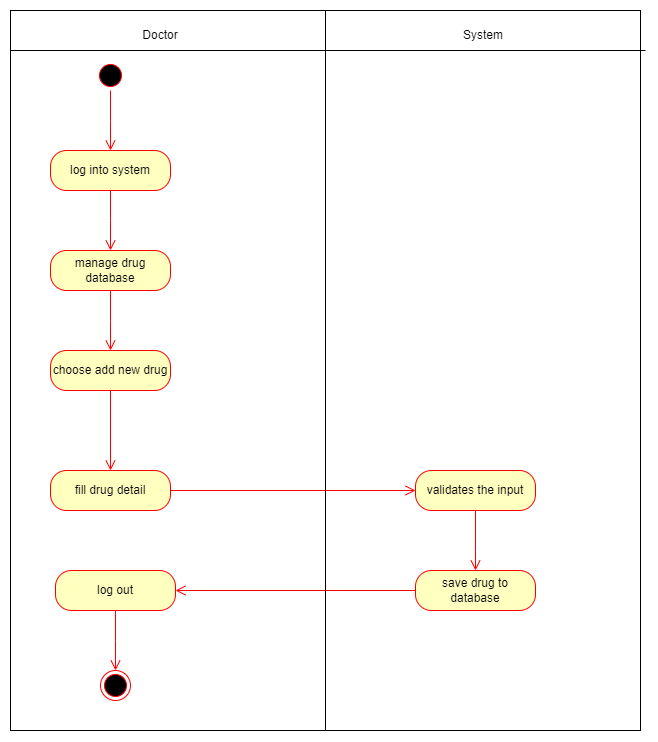

The diagram above was exported from draw.io. Its source (the exported page's mxGraphModel, read from the mxfile embedded in the PNG):
<mxGraphModel dx="1295" dy="768" grid="1" gridSize="10" guides="1" tooltips="1" connect="1" arrows="1" fold="1" page="1" pageScale="1" pageWidth="850" pageHeight="1100" math="0" shadow="0">
  <root>
    <mxCell id="0" />
    <mxCell id="1" parent="0" />
    <mxCell id="L76vL89WBZFh_RORVRyi-2" value="" style="edgeStyle=orthogonalEdgeStyle;html=1;verticalAlign=bottom;endArrow=open;endSize=8;strokeColor=#ff0000;rounded=0;" edge="1" parent="1">
      <mxGeometry relative="1" as="geometry">
        <mxPoint x="225" y="130" as="targetPoint" />
        <mxPoint x="225" y="130" as="sourcePoint" />
      </mxGeometry>
    </mxCell>
    <mxCell id="L76vL89WBZFh_RORVRyi-3" value="" style="ellipse;html=1;shape=startState;fillColor=#000000;strokeColor=#ff0000;" vertex="1" parent="1">
      <mxGeometry x="160" y="90" width="30" height="30" as="geometry" />
    </mxCell>
    <mxCell id="L76vL89WBZFh_RORVRyi-4" value="" style="edgeStyle=orthogonalEdgeStyle;html=1;verticalAlign=bottom;endArrow=open;endSize=8;strokeColor=#ff0000;rounded=0;" edge="1" source="L76vL89WBZFh_RORVRyi-3" parent="1">
      <mxGeometry relative="1" as="geometry">
        <mxPoint x="175" y="180" as="targetPoint" />
      </mxGeometry>
    </mxCell>
    <mxCell id="L76vL89WBZFh_RORVRyi-5" value="log into system" style="rounded=1;whiteSpace=wrap;html=1;arcSize=40;fontColor=#000000;fillColor=#ffffc0;strokeColor=#ff0000;" vertex="1" parent="1">
      <mxGeometry x="115" y="180" width="120" height="40" as="geometry" />
    </mxCell>
    <mxCell id="L76vL89WBZFh_RORVRyi-6" value="" style="edgeStyle=orthogonalEdgeStyle;html=1;verticalAlign=bottom;endArrow=open;endSize=8;strokeColor=#ff0000;rounded=0;" edge="1" source="L76vL89WBZFh_RORVRyi-5" parent="1">
      <mxGeometry relative="1" as="geometry">
        <mxPoint x="175" y="280" as="targetPoint" />
      </mxGeometry>
    </mxCell>
    <mxCell id="L76vL89WBZFh_RORVRyi-7" value="manage drug database" style="rounded=1;whiteSpace=wrap;html=1;arcSize=40;fontColor=#000000;fillColor=#ffffc0;strokeColor=#ff0000;" vertex="1" parent="1">
      <mxGeometry x="115" y="280" width="120" height="40" as="geometry" />
    </mxCell>
    <mxCell id="L76vL89WBZFh_RORVRyi-8" value="" style="edgeStyle=orthogonalEdgeStyle;html=1;verticalAlign=bottom;endArrow=open;endSize=8;strokeColor=#ff0000;rounded=0;" edge="1" source="L76vL89WBZFh_RORVRyi-7" parent="1">
      <mxGeometry relative="1" as="geometry">
        <mxPoint x="175" y="380" as="targetPoint" />
      </mxGeometry>
    </mxCell>
    <mxCell id="L76vL89WBZFh_RORVRyi-17" value="fill drug detail" style="rounded=1;whiteSpace=wrap;html=1;arcSize=40;fontColor=#000000;fillColor=#ffffc0;strokeColor=#ff0000;" vertex="1" parent="1">
      <mxGeometry x="115" y="500" width="120" height="40" as="geometry" />
    </mxCell>
    <mxCell id="L76vL89WBZFh_RORVRyi-19" value="validates the input" style="rounded=1;whiteSpace=wrap;html=1;arcSize=40;fontColor=#000000;fillColor=#ffffc0;strokeColor=#ff0000;" vertex="1" parent="1">
      <mxGeometry x="480" y="500" width="120" height="40" as="geometry" />
    </mxCell>
    <mxCell id="L76vL89WBZFh_RORVRyi-20" value="" style="edgeStyle=orthogonalEdgeStyle;html=1;verticalAlign=bottom;endArrow=open;endSize=8;strokeColor=#ff0000;rounded=0;exitX=1;exitY=0.5;exitDx=0;exitDy=0;entryX=0;entryY=0.5;entryDx=0;entryDy=0;" edge="1" source="L76vL89WBZFh_RORVRyi-17" parent="1" target="L76vL89WBZFh_RORVRyi-19">
      <mxGeometry relative="1" as="geometry">
        <mxPoint x="540" y="600" as="sourcePoint" />
      </mxGeometry>
    </mxCell>
    <mxCell id="L76vL89WBZFh_RORVRyi-21" value="" style="edgeStyle=orthogonalEdgeStyle;html=1;verticalAlign=bottom;endArrow=open;endSize=8;strokeColor=#ff0000;rounded=0;exitX=0.5;exitY=1;exitDx=0;exitDy=0;" edge="1" parent="1" source="L76vL89WBZFh_RORVRyi-19">
      <mxGeometry relative="1" as="geometry">
        <mxPoint x="540" y="600" as="targetPoint" />
        <mxPoint x="270" y="560" as="sourcePoint" />
        <Array as="points">
          <mxPoint x="540" y="580" />
          <mxPoint x="540" y="580" />
        </Array>
      </mxGeometry>
    </mxCell>
    <mxCell id="L76vL89WBZFh_RORVRyi-23" value="save drug to database" style="rounded=1;whiteSpace=wrap;html=1;arcSize=40;fontColor=#000000;fillColor=#ffffc0;strokeColor=#ff0000;" vertex="1" parent="1">
      <mxGeometry x="480" y="600" width="120" height="40" as="geometry" />
    </mxCell>
    <mxCell id="L76vL89WBZFh_RORVRyi-24" value="" style="edgeStyle=orthogonalEdgeStyle;html=1;verticalAlign=bottom;endArrow=open;endSize=8;strokeColor=#ff0000;rounded=0;exitX=0;exitY=0.5;exitDx=0;exitDy=0;" edge="1" source="L76vL89WBZFh_RORVRyi-23" parent="1">
      <mxGeometry relative="1" as="geometry">
        <mxPoint x="240" y="620" as="targetPoint" />
      </mxGeometry>
    </mxCell>
    <mxCell id="L76vL89WBZFh_RORVRyi-30" value="choose add new drug" style="rounded=1;whiteSpace=wrap;html=1;arcSize=40;fontColor=#000000;fillColor=#ffffc0;strokeColor=#ff0000;" vertex="1" parent="1">
      <mxGeometry x="115" y="380" width="120" height="40" as="geometry" />
    </mxCell>
    <mxCell id="L76vL89WBZFh_RORVRyi-31" value="" style="edgeStyle=orthogonalEdgeStyle;html=1;verticalAlign=bottom;endArrow=open;endSize=8;strokeColor=#ff0000;rounded=0;entryX=0.5;entryY=0;entryDx=0;entryDy=0;" edge="1" source="L76vL89WBZFh_RORVRyi-30" parent="1" target="L76vL89WBZFh_RORVRyi-17">
      <mxGeometry relative="1" as="geometry">
        <mxPoint x="175" y="480" as="targetPoint" />
      </mxGeometry>
    </mxCell>
    <mxCell id="L76vL89WBZFh_RORVRyi-32" value="log out" style="rounded=1;whiteSpace=wrap;html=1;arcSize=40;fontColor=#000000;fillColor=#ffffc0;strokeColor=#ff0000;" vertex="1" parent="1">
      <mxGeometry x="120" y="600" width="120" height="40" as="geometry" />
    </mxCell>
    <mxCell id="L76vL89WBZFh_RORVRyi-33" value="" style="edgeStyle=orthogonalEdgeStyle;html=1;verticalAlign=bottom;endArrow=open;endSize=8;strokeColor=#ff0000;rounded=0;" edge="1" source="L76vL89WBZFh_RORVRyi-32" parent="1">
      <mxGeometry relative="1" as="geometry">
        <mxPoint x="180" y="700" as="targetPoint" />
      </mxGeometry>
    </mxCell>
    <mxCell id="L76vL89WBZFh_RORVRyi-34" value="" style="ellipse;html=1;shape=endState;fillColor=#000000;strokeColor=#ff0000;" vertex="1" parent="1">
      <mxGeometry x="165" y="700" width="30" height="30" as="geometry" />
    </mxCell>
    <mxCell id="L76vL89WBZFh_RORVRyi-35" value="" style="rounded=0;whiteSpace=wrap;html=1;fillColor=none;" vertex="1" parent="1">
      <mxGeometry x="75" y="40" width="315" height="720" as="geometry" />
    </mxCell>
    <mxCell id="L76vL89WBZFh_RORVRyi-36" value="" style="rounded=0;whiteSpace=wrap;html=1;fillColor=none;" vertex="1" parent="1">
      <mxGeometry x="390" y="40" width="315" height="720" as="geometry" />
    </mxCell>
    <mxCell id="L76vL89WBZFh_RORVRyi-38" value="" style="endArrow=none;html=1;rounded=0;" edge="1" parent="1">
      <mxGeometry width="50" height="50" relative="1" as="geometry">
        <mxPoint x="75" y="80" as="sourcePoint" />
        <mxPoint x="710" y="80" as="targetPoint" />
      </mxGeometry>
    </mxCell>
    <mxCell id="L76vL89WBZFh_RORVRyi-39" value="Doctor" style="text;html=1;strokeColor=none;fillColor=none;align=center;verticalAlign=middle;whiteSpace=wrap;rounded=0;" vertex="1" parent="1">
      <mxGeometry x="195" y="50" width="60" height="30" as="geometry" />
    </mxCell>
    <mxCell id="L76vL89WBZFh_RORVRyi-40" value="System" style="text;html=1;strokeColor=none;fillColor=none;align=center;verticalAlign=middle;whiteSpace=wrap;rounded=0;" vertex="1" parent="1">
      <mxGeometry x="518" y="50" width="60" height="30" as="geometry" />
    </mxCell>
  </root>
</mxGraphModel>